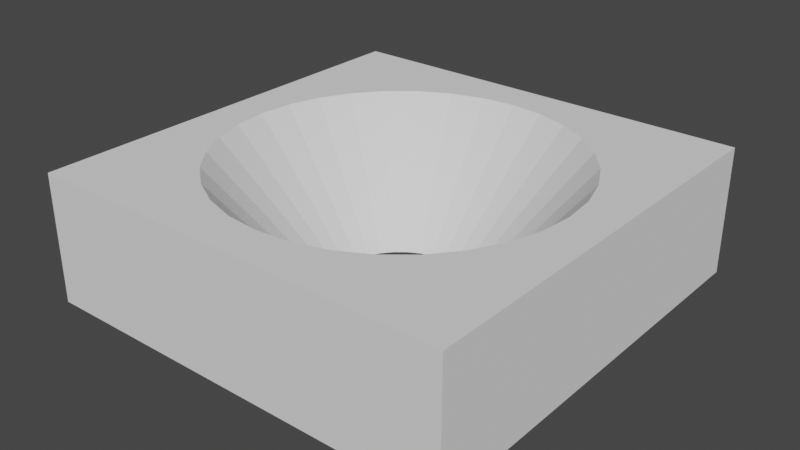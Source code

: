 # Source: funnel_hole.blend  (saved by Blender 2.93.21; exported with 4.5.12 LTS)
import bpy
from mathutils import Matrix  # noqa: F401  (used for matrix-valued properties, if any)

bpy.ops.wm.read_factory_settings(use_empty=True)
scene = bpy.context.scene
scene.name = 'Scene'

# ---- collections
col_collection = bpy.data.collections.new('Collection'); scene.collection.children.link(col_collection)

# ---- world
world_world = bpy.data.worlds.new('World'); scene.world = world_world
world_world.use_nodes = True; world_world.node_tree.nodes.clear()
_N = world_world.node_tree.nodes; _L = world_world.node_tree.links
n0 = _N.new('ShaderNodeOutputWorld'); n0.name = 'World Output'; n0.location = (300, 300)
n1 = _N.new('ShaderNodeBackground'); n1.name = 'Background'; n1.location = (10, 300)
n1.inputs[0].default_value = (0.05088, 0.05088, 0.05088, 1.0)
_L.new(n1.outputs[0], n0.inputs[0])
n0.is_active_output = True
world_world.color = (0.05088, 0.05088, 0.05088)
world_world.use_sun_shadow = False
world_world.sun_shadow_jitter_overblur = 0.0

# ---- meshes
me_cube_002 = bpy.data.meshes.new('Cube.002')
me_cube_002.from_pydata([(-1.0, -1.0, -1.0), (-1.0, -1.0, 1.0), (-1.0, 1.0, -1.0), (-1.0, 1.0, 1.0), (1.0, -1.0, -1.0), (1.0, -1.0, 1.0), (1.0, 1.0, -1.0), (1.0, 1.0, 1.0), (-0.12, 0.2898, -1.0), (-0.1743, 0.2608, -1.0), (-0.0612, 0.3077, -1.0), (-0.2218, 0.2218, -1.0), (0.1743, 0.2608, -1.0), (0.12, 0.2898, -1.0), (0.0612, 0.3077, -1.0), (0.0, 0.3137, -1.0), (0.3137, 3.741e-09, -1.0), (0.3077, -0.0612, -1.0), (0.3077, 0.0612, -1.0), (0.2898, -0.12, -1.0), (0.2608, -0.1743, -1.0), (0.2898, 0.12, -1.0), (0.2608, 0.1743, -1.0), (0.2218, 0.2218, -1.0), (-0.3137, -1.371e-08, -1.0), (-0.3077, -0.0612, -1.0), (-0.3077, 0.0612, -1.0), (-0.2218, -0.2218, -1.0), (-0.2608, -0.1743, -1.0), (-0.2898, -0.12, -1.0), (-0.2898, 0.12, -1.0), (-0.2608, 0.1743, -1.0), (0.0612, -0.3077, -1.0), (0.12, -0.2898, -1.0), (0.1743, -0.2608, -1.0), (0.2218, -0.2218, -1.0), (2.742e-08, -0.3137, -1.0), (-0.0612, -0.3077, -1.0), (-0.12, -0.2898, -1.0), (-0.1743, -0.2608, -1.0), (-0.8137, -3.557e-08, 1.0), (-0.7981, -0.1587, 1.0), (-0.7981, 0.1587, 1.0), (-0.5754, -0.5754, 1.0), (-0.6766, -0.4521, 1.0), (-0.7518, -0.3114, 1.0), (-0.7518, 0.3114, 1.0), (-0.6766, 0.4521, 1.0), (-0.4521, 0.6766, 1.0), (-0.5754, 0.5754, 1.0), (-0.1587, 0.7981, 1.0), (-0.3114, 0.7518, 1.0), (0.4521, 0.6766, 1.0), (0.3114, 0.7518, 1.0), (0.1587, 0.7981, 1.0), (0.0, 0.8137, 1.0), (-0.1587, -0.7981, 1.0), (-0.3114, -0.7518, 1.0), (-0.4521, -0.6766, 1.0), (0.3114, -0.7518, 1.0), (0.4521, -0.6766, 1.0), (0.1587, -0.7981, 1.0), (7.114e-08, -0.8137, 1.0), (0.5754, 0.5754, 1.0), (0.6766, 0.4521, 1.0), (0.8137, 9.703e-09, 1.0), (0.7981, -0.1587, 1.0), (0.7518, -0.3114, 1.0), (0.7981, 0.1587, 1.0), (0.6766, -0.4521, 1.0), (0.7518, 0.3114, 1.0), (0.5754, -0.5754, 1.0)], [], [(0, 1, 3, 2), (2, 3, 7, 6), (6, 7, 5, 4), (4, 5, 1, 0), (23, 6, 4, 35, 20, 19, 17, 16, 18, 21, 22), (4, 0, 2, 6, 23, 12, 13, 14, 15, 10, 8, 9, 11, 31, 30, 26, 24, 25, 29, 28, 27, 39, 38, 37, 36, 32, 33, 34, 35), (63, 7, 3, 1, 5, 71, 60, 59, 61, 62, 56, 57, 58, 43, 44, 45, 41, 40, 42, 46, 47, 49, 48, 51, 50, 55, 54, 53, 52), (5, 7, 63, 64, 70, 68, 65, 66, 67, 69, 71), (50, 10, 15, 55), (8, 10, 50, 51), (9, 8, 51, 48), (11, 9, 48, 49), (31, 11, 49, 47), (30, 31, 47, 46), (26, 30, 46, 42), (40, 24, 26, 42), (41, 25, 24, 40), (29, 25, 41, 45), (28, 29, 45, 44), (27, 28, 44, 43), (58, 39, 27, 43), (57, 38, 39, 58), (56, 37, 38, 57), (36, 37, 56, 62), (32, 36, 62, 61), (59, 33, 32, 61), (60, 34, 33, 59), (71, 35, 34, 60), (35, 71, 69, 20), (67, 19, 20, 69), (66, 17, 19, 67), (16, 17, 66, 65), (18, 16, 65, 68), (70, 21, 18, 68), (64, 22, 21, 70), (63, 23, 22, 64), (23, 63, 52, 12), (13, 12, 52, 53), (14, 13, 53, 54), (55, 15, 14, 54)])
_uv = me_cube_002.uv_layers.new(name='UVMap')
_uv.uv.foreach_set('vector', [0.375, 0.0, 0.625, 0.0, 0.625, 0.25, 0.375, 0.25, 0.375, 0.25, 0.625, 0.25, 0.625, 0.5, 0.375, 0.5, 0.375, 0.5, 0.625, 0.5, 0.625, 0.75, 0.375, 0.75, 0.375, 0.75, 0.625, 0.75, 0.625, 1.0, 0.375, 1.0, 0.2777, 0.5973, 0.375, 0.5, 0.375, 0.75, 0.2777, 0.6527, 0.2826, 0.6468, 0.2862, 0.64, 0.2885, 0.6327, 0.2892, 0.625, 0.2885, 0.6173, 0.2862, 0.61, 0.2826, 0.6032, 0.375, 0.75, 0.125, 0.75, 0.125, 0.5, 0.375, 0.5, 0.2777, 0.5973, 0.2718, 0.5924, 0.265, 0.5888, 0.2577, 0.5865, 0.25, 0.5858, 0.2423, 0.5865, 0.235, 0.5888, 0.2282, 0.5924, 0.2223, 0.5973, 0.2174, 0.6032, 0.2138, 0.61, 0.2115, 0.6173, 0.2108, 0.625, 0.2115, 0.6327, 0.2138, 0.64, 0.2174, 0.6468, 0.2223, 0.6527, 0.2282, 0.6576, 0.235, 0.6612, 0.2423, 0.6635, 0.25, 0.6642, 0.2577, 0.6635, 0.265, 0.6612, 0.2718, 0.6576, 0.2777, 0.6527, 0.6781, 0.5531, 0.625, 0.5, 0.875, 0.5, 0.875, 0.75, 0.625, 0.75, 0.6781, 0.6969, 0.6935, 0.7096, 0.7111, 0.719, 0.7302, 0.7248, 0.75, 0.7267, 0.7698, 0.7248, 0.7889, 0.719, 0.8065, 0.7096, 0.8219, 0.6969, 0.8346, 0.6815, 0.844, 0.6639, 0.8498, 0.6448, 0.8517, 0.625, 0.8498, 0.6052, 0.844, 0.5861, 0.8346, 0.5685, 0.8219, 0.5531, 0.8065, 0.5404, 0.7889, 0.531, 0.7698, 0.5252, 0.75, 0.5233, 0.7302, 0.5252, 0.7111, 0.531, 0.6935, 0.5404, 0.625, 0.75, 0.625, 0.5, 0.6781, 0.5531, 0.6654, 0.5685, 0.656, 0.5861, 0.6502, 0.6052, 0.6483, 0.625, 0.6502, 0.6448, 0.656, 0.6639, 0.6654, 0.6815, 0.6781, 0.6969, 0.2957, 0.4798, 0.2676, 0.3386, 0.25, 0.3403, 0.25, 0.4843, 0.2846, 0.3335, 0.2676, 0.3386, 0.2957, 0.4798, 0.3397, 0.4665, 0.3002, 0.3251, 0.2846, 0.3335, 0.3397, 0.4665, 0.3802, 0.4449, 0.3139, 0.3139, 0.3002, 0.3251, 0.3802, 0.4449, 0.4157, 0.4157, 0.3251, 0.3002, 0.3139, 0.3139, 0.4157, 0.4157, 0.4449, 0.3802, 0.3335, 0.2846, 0.3251, 0.3002, 0.4449, 0.3802, 0.4665, 0.3397, 0.3386, 0.2676, 0.3335, 0.2846, 0.4665, 0.3397, 0.4798, 0.2957, 0.4843, 0.25, 0.3403, 0.25, 0.3386, 0.2676, 0.4798, 0.2957, 0.4798, 0.2043, 0.3386, 0.2324, 0.3403, 0.25, 0.4843, 0.25, 0.3335, 0.2154, 0.3386, 0.2324, 0.4798, 0.2043, 0.4665, 0.1603, 0.3251, 0.1998, 0.3335, 0.2154, 0.4665, 0.1603, 0.4449, 0.1198, 0.3139, 0.1861, 0.3251, 0.1998, 0.4449, 0.1198, 0.4157, 0.08429, 0.3802, 0.05515, 0.3002, 0.1749, 0.3139, 0.1861, 0.4157, 0.08429, 0.3397, 0.03349, 0.2846, 0.1665, 0.3002, 0.1749, 0.3802, 0.05515, 0.2957, 0.02016, 0.2676, 0.1614, 0.2846, 0.1665, 0.3397, 0.03349, 0.25, 0.1597, 0.2676, 0.1614, 0.2957, 0.02016, 0.25, 0.01565, 0.2324, 0.1614, 0.25, 0.1597, 0.25, 0.01565, 0.2043, 0.02016, 0.1603, 0.03349, 0.2154, 0.1665, 0.2324, 0.1614, 0.2043, 0.02016, 0.1198, 0.05515, 0.1998, 0.1749, 0.2154, 0.1665, 0.1603, 0.03349, 0.08429, 0.08429, 0.1861, 0.1861, 0.1998, 0.1749, 0.1198, 0.05515, 0.1861, 0.1861, 0.08429, 0.08429, 0.05515, 0.1198, 0.1749, 0.1998, 0.03349, 0.1603, 0.1665, 0.2154, 0.1749, 0.1998, 0.05515, 0.1198, 0.02016, 0.2043, 0.1614, 0.2324, 0.1665, 0.2154, 0.03349, 0.1603, 0.1597, 0.25, 0.1614, 0.2324, 0.02016, 0.2043, 0.01565, 0.25, 0.1614, 0.2676, 0.1597, 0.25, 0.01565, 0.25, 0.02016, 0.2957, 0.03349, 0.3397, 0.1665, 0.2846, 0.1614, 0.2676, 0.02016, 0.2957, 0.05515, 0.3802, 0.1749, 0.3002, 0.1665, 0.2846, 0.03349, 0.3397, 0.08429, 0.4157, 0.1861, 0.3139, 0.1749, 0.3002, 0.05515, 0.3802, 0.1861, 0.3139, 0.08429, 0.4157, 0.1198, 0.4449, 0.1998, 0.3251, 0.2154, 0.3335, 0.1998, 0.3251, 0.1198, 0.4449, 0.1603, 0.4665, 0.2324, 0.3386, 0.2154, 0.3335, 0.1603, 0.4665, 0.2043, 0.4798, 0.25, 0.4843, 0.25, 0.3403, 0.2324, 0.3386, 0.2043, 0.4798])
me_cube_002.use_remesh_fix_poles = True
me_cube_002.use_remesh_preserve_attributes = False
me_cube_002.update()

# ---- objects
ob_cube = bpy.data.objects.new('Cube', me_cube_002)

# ---- transforms, parenting, visibility, modifiers, constraints
ob_cube.location = (0.0, 0.0, 6.0)
ob_cube.scale = (20.0, 20.0, 6.0)

# ---- collection membership
col_collection.objects.link(ob_cube)

# ---- scene / render settings (as saved in the file)
scene.frame_start = 1; scene.frame_end = 250; scene.frame_set(1)
scene.render.engine = 'BLENDER_EEVEE_NEXT'
scene.cycles.use_denoising = False
scene.cycles.samples = 128
scene.cycles.sampling_pattern = 'TABULATED_SOBOL'
scene.cycles.use_adaptive_sampling = False
scene.cycles.use_light_tree = False
scene.view_settings.view_transform = 'Filmic'
bpy.context.view_layer.update()

# ---- added for rendering (the .blend has no active camera and no usable light): camera, sun
cam_auto = bpy.data.cameras.new('AutoCamera')
cam_auto.lens = 50.0
cam_auto.sensor_width = 36.0
cam_auto.clip_end = 1000.0
ob_auto_camera = bpy.data.objects.new('AutoCamera', cam_auto)
scene.collection.objects.link(ob_auto_camera)
ob_auto_camera.location = (53.5033, -64.2039, 48.8026)
ob_auto_camera.rotation_euler = (1.09748, -7.21219e-08, 0.694738)
scene.camera = ob_auto_camera
light_auto_sun = bpy.data.lights.new('AutoSun', 'SUN')
light_auto_sun.energy = 3.0
light_auto_sun.angle = 0.0523599
ob_auto_sun = bpy.data.objects.new('AutoSun', light_auto_sun)
scene.collection.objects.link(ob_auto_sun)
ob_auto_sun.rotation_euler = (0.872665, 0.174533, 0.523599)
bpy.context.view_layer.update()
